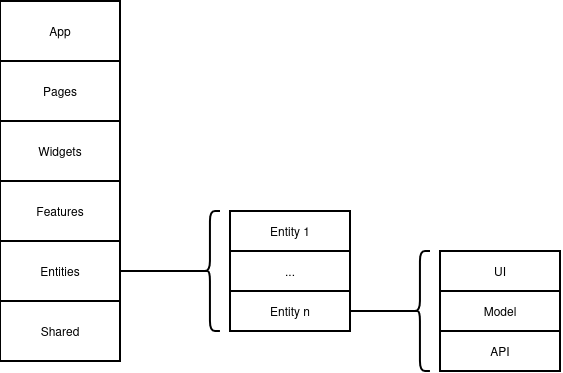

The diagram above was exported from draw.io. Its source (the exported page's mxGraphModel, read from the mxfile embedded in the PNG):
<mxGraphModel dx="1712" dy="663" grid="1" gridSize="10" guides="1" tooltips="1" connect="1" arrows="1" fold="1" page="1" pageScale="1" pageWidth="827" pageHeight="1169" math="0" shadow="0">
  <root>
    <mxCell id="0" />
    <mxCell id="1" parent="0" />
    <mxCell id="i-_ZNELt1_lmELIKMqZl-1" parent="1" style="rounded=0;whiteSpace=wrap;html=1;imageHeight=24;strokeWidth=2;" value="App" vertex="1">
      <mxGeometry height="60" width="120" x="80" y="180" as="geometry" />
    </mxCell>
    <mxCell id="i-_ZNELt1_lmELIKMqZl-2" parent="1" style="rounded=0;whiteSpace=wrap;html=1;imageHeight=24;strokeWidth=2;" value="&lt;div&gt;Pages&lt;/div&gt;" vertex="1">
      <mxGeometry height="60" width="120" x="80" y="240" as="geometry" />
    </mxCell>
    <mxCell id="i-_ZNELt1_lmELIKMqZl-3" parent="1" style="rounded=0;whiteSpace=wrap;html=1;imageHeight=24;strokeWidth=2;" value="Widgets" vertex="1">
      <mxGeometry height="60" width="120" x="80" y="300" as="geometry" />
    </mxCell>
    <mxCell id="i-_ZNELt1_lmELIKMqZl-4" parent="1" style="rounded=0;whiteSpace=wrap;html=1;imageHeight=24;strokeWidth=2;" value="Features" vertex="1">
      <mxGeometry height="60" width="120" x="80" y="360" as="geometry" />
    </mxCell>
    <mxCell id="i-_ZNELt1_lmELIKMqZl-5" parent="1" style="rounded=0;whiteSpace=wrap;html=1;imageHeight=24;strokeWidth=2;" value="Entities" vertex="1">
      <mxGeometry height="60" width="120" x="80" y="420" as="geometry" />
    </mxCell>
    <mxCell id="i-_ZNELt1_lmELIKMqZl-6" parent="1" style="rounded=0;whiteSpace=wrap;html=1;imageHeight=24;strokeWidth=2;" value="Shared" vertex="1">
      <mxGeometry height="60" width="120" x="80" y="480" as="geometry" />
    </mxCell>
    <mxCell id="i-_ZNELt1_lmELIKMqZl-7" parent="1" style="rounded=0;whiteSpace=wrap;html=1;strokeWidth=2;" value="Entity 1" vertex="1">
      <mxGeometry height="40" width="120" x="310" y="390" as="geometry" />
    </mxCell>
    <mxCell id="i-_ZNELt1_lmELIKMqZl-9" parent="1" style="rounded=0;whiteSpace=wrap;html=1;strokeWidth=2;" value="..." vertex="1">
      <mxGeometry height="40" width="120" x="310" y="430" as="geometry" />
    </mxCell>
    <mxCell id="i-_ZNELt1_lmELIKMqZl-10" parent="1" style="rounded=0;whiteSpace=wrap;html=1;strokeWidth=2;" value="Entity n" vertex="1">
      <mxGeometry height="40" width="120" x="310" y="470" as="geometry" />
    </mxCell>
    <mxCell id="i-_ZNELt1_lmELIKMqZl-11" parent="1" style="rounded=0;whiteSpace=wrap;html=1;strokeWidth=2;" value="UI" vertex="1">
      <mxGeometry height="40" width="120" x="520" y="430" as="geometry" />
    </mxCell>
    <mxCell id="i-_ZNELt1_lmELIKMqZl-12" parent="1" style="rounded=0;whiteSpace=wrap;html=1;strokeWidth=2;" value="Model" vertex="1">
      <mxGeometry height="40" width="120" x="520" y="470" as="geometry" />
    </mxCell>
    <mxCell id="i-_ZNELt1_lmELIKMqZl-13" parent="1" style="rounded=0;whiteSpace=wrap;html=1;strokeWidth=2;" value="API" vertex="1">
      <mxGeometry height="40" width="120" x="520" y="510" as="geometry" />
    </mxCell>
    <mxCell id="i-_ZNELt1_lmELIKMqZl-14" parent="1" style="shape=curlyBracket;whiteSpace=wrap;html=1;rounded=1;labelPosition=left;verticalLabelPosition=middle;align=right;verticalAlign=middle;strokeWidth=2;" value="" vertex="1">
      <mxGeometry height="120" width="20" x="280" y="390" as="geometry" />
    </mxCell>
    <mxCell id="i-_ZNELt1_lmELIKMqZl-15" edge="1" parent="1" source="i-_ZNELt1_lmELIKMqZl-5" style="edgeStyle=orthogonalEdgeStyle;rounded=0;orthogonalLoop=1;jettySize=auto;html=1;entryX=0.1;entryY=0.5;entryDx=0;entryDy=0;entryPerimeter=0;endArrow=none;endFill=0;strokeWidth=2;" target="i-_ZNELt1_lmELIKMqZl-14">
      <mxGeometry relative="1" as="geometry" />
    </mxCell>
    <mxCell id="i-_ZNELt1_lmELIKMqZl-16" parent="1" style="shape=curlyBracket;whiteSpace=wrap;html=1;rounded=1;labelPosition=left;verticalLabelPosition=middle;align=right;verticalAlign=middle;strokeWidth=2;" value="" vertex="1">
      <mxGeometry height="120" width="20" x="490" y="430" as="geometry" />
    </mxCell>
    <mxCell id="i-_ZNELt1_lmELIKMqZl-17" edge="1" parent="1" source="i-_ZNELt1_lmELIKMqZl-10" style="edgeStyle=orthogonalEdgeStyle;rounded=0;orthogonalLoop=1;jettySize=auto;html=1;entryX=0.1;entryY=0.5;entryDx=0;entryDy=0;entryPerimeter=0;endArrow=none;endFill=0;strokeWidth=2;" target="i-_ZNELt1_lmELIKMqZl-16">
      <mxGeometry relative="1" as="geometry" />
    </mxCell>
  </root>
</mxGraphModel>